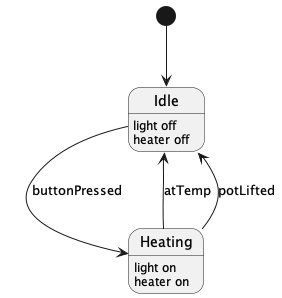

The diagram above was rendered by PlantUML. Its source (embedded in the PNG):
@startuml
[*] --> Idle

Idle --> Heating : buttonPressed
Idle: light off
Idle: heater off

Heating --> Idle : atTemp
Heating: light on
Heating: heater on

Heating --> Idle : potLifted
@enduml